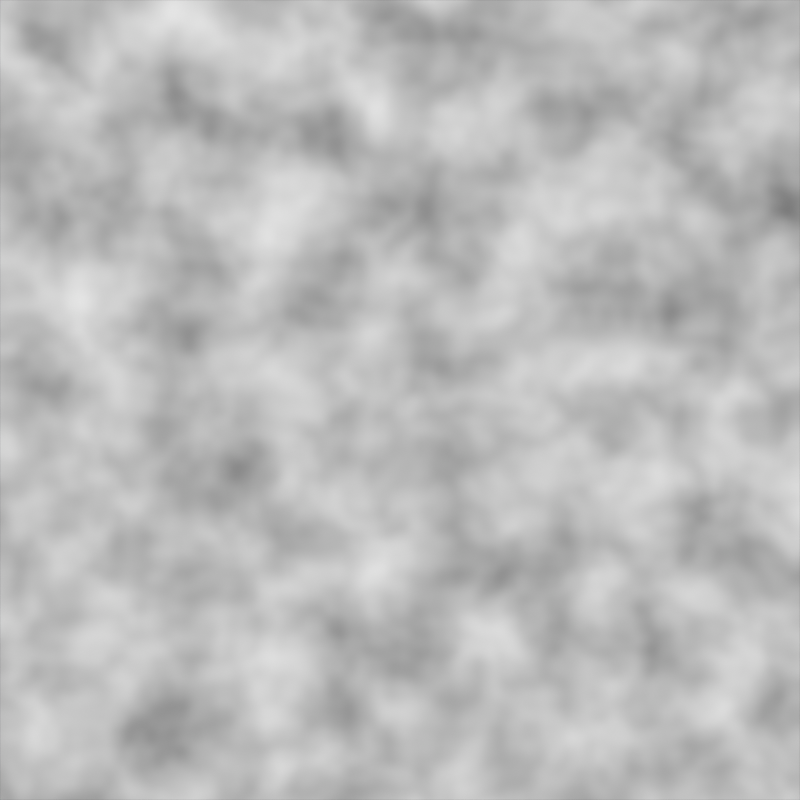 # Source: sus.blend  (saved by Blender 2.93.21; exported with 4.5.12 LTS)
import bpy
from mathutils import Matrix  # noqa: F401  (used for matrix-valued properties, if any)

bpy.ops.wm.read_factory_settings(use_empty=True)
scene = bpy.context.scene
scene.name = 'Scene'

# ---- collections
col_sus = bpy.data.collections.new('sus'); scene.collection.children.link(col_sus)
col_grass = bpy.data.collections.new('grass'); scene.collection.children.link(col_grass)

# ---- images (referenced by path relative to the original .blend; pixels are not part of the script)
import os
ASSET_DIR = os.environ.get("B2B_ASSET_DIR", "")  # directory of the original .blend (textures are referenced by path, not embedded)
HERE = os.path.dirname(os.path.abspath(__file__))  # packed textures are extracted next to this script under _unpacked/

def load_image(name, relpath, width, height, colorspace="sRGB"):
    """Load a texture the original file referenced (path relative to the .blend, or extracted next to this script)."""
    p = next((c for c in (os.path.join(HERE, relpath), os.path.join(ASSET_DIR, relpath)) if relpath and os.path.exists(c)), "")
    if p:
        img = bpy.data.images.load(p, check_existing=True)
        img.name = name
    else:  # same state as the original file: an image datablock whose file is absent (Cycles renders it pink)
        img = bpy.data.images.new(name, width, height)
        img.source = "FILE"
        img.filepath = "//" + (relpath or name)
    img.colorspace_settings.name = colorspace
    return img
img_grass4k = load_image('Grass4k', 'Grass4k.png', 1024, 1024, 'sRGB')
img_grassheight4kraw = load_image('GrassHeight4kRAW', 'GrassHeightmap.png', 1024, 1024, 'sRGB')

# ---- materials (node trees are filled in below, after node groups)
mat_susmain = bpy.data.materials.new('susmain')
mat_susmain.alpha_threshold = 0.0
mat_susmain.line_color = (0.0, 0.0, 0.0, 1.0)
mat_susface = bpy.data.materials.new('susface')
mat_metal = bpy.data.materials.new('metal')
mat_grass = bpy.data.materials.new('grass')

# ---- material node trees
mat_susmain.use_nodes = True; mat_susmain.node_tree.nodes.clear()
_N = mat_susmain.node_tree.nodes; _L = mat_susmain.node_tree.links
n0 = _N.new('ShaderNodeOutputMaterial'); n0.name = 'Material Output'; n0.location = (300, 300)
n1 = _N.new('ShaderNodeBsdfPrincipled'); n1.name = 'Principled BSDF'; n1.location = (10, 300)
n1.distribution = 'GGX'
n1.subsurface_method = 'BURLEY'
n1.inputs[0].default_value = (0.8, 0.002725, 0.0, 1.0)
n1.inputs[2].default_value = 0.4
n1.inputs[3].default_value = 1.45
n1.inputs[27].default_value = (0.0, 0.0, 0.0, 1.0)
n1.inputs[28].default_value = 1.0
_L.new(n1.outputs[0], n0.inputs[0])
n0.is_active_output = True
mat_susface.use_nodes = True; mat_susface.node_tree.nodes.clear()
_N = mat_susface.node_tree.nodes; _L = mat_susface.node_tree.links
n0 = _N.new('ShaderNodeBsdfPrincipled'); n0.name = 'Principled BSDF'; n0.location = (10, 300)
n0.distribution = 'GGX'
n0.subsurface_method = 'BURLEY'
n0.inputs[0].default_value = (0.115, 0.7325, 0.8, 1.0)
n0.inputs[3].default_value = 1.45
n0.inputs[27].default_value = (0.0, 0.0, 0.0, 1.0)
n0.inputs[28].default_value = 1.0
n1 = _N.new('ShaderNodeOutputMaterial'); n1.name = 'Material Output'; n1.location = (300, 300)
_L.new(n0.outputs[0], n1.inputs[0])
n1.is_active_output = True
mat_metal.use_nodes = True; mat_metal.node_tree.nodes.clear()
_N = mat_metal.node_tree.nodes; _L = mat_metal.node_tree.links
n0 = _N.new('ShaderNodeBsdfPrincipled'); n0.name = 'Principled BSDF'; n0.location = (10, 300)
n0.distribution = 'GGX'
n0.subsurface_method = 'BURLEY'
n0.inputs[1].default_value = 1.0
n0.inputs[3].default_value = 1.45
n0.inputs[27].default_value = (0.0, 0.0, 0.0, 1.0)
n0.inputs[28].default_value = 1.0
n1 = _N.new('ShaderNodeOutputMaterial'); n1.name = 'Material Output'; n1.location = (300, 300)
_L.new(n0.outputs[0], n1.inputs[0])
n1.is_active_output = True
mat_grass.use_nodes = True; mat_grass.node_tree.nodes.clear()
_N = mat_grass.node_tree.nodes; _L = mat_grass.node_tree.links
n0 = _N.new('ShaderNodeTexNoise'); n0.name = 'Noise Texture'; n0.location = (-93, -97)
n0.inputs[2].default_value = 9.1
n0.inputs[8].default_value = 0.1
n1 = _N.new('ShaderNodeTexImage'); n1.name = 'Image Texture'; n1.location = (387, -376)
n1.image = img_grass4k
n2 = _N.new('ShaderNodeEmission'); n2.name = 'Emission'; n2.location = (150, 95)
n3 = _N.new('ShaderNodeVectorMath'); n3.name = 'Vector Math'; n3.location = (152, -128)
n3.operation = 'MULTIPLY'
n3.inputs[0].default_value = (0.0, 1.0, 0.0)
n4 = _N.new('ShaderNodeTexImage'); n4.name = 'Image Texture.001'; n4.location = (670, -369)
n4.image = img_grassheight4kraw
n5 = _N.new('ShaderNodeOutputMaterial'); n5.name = 'Material Output'; n5.location = (711, -89)
n6 = _N.new('ShaderNodeValToRGB'); n6.name = 'ColorRamp'; n6.location = (370, 117)
while len(n6.color_ramp.elements) > 1: n6.color_ramp.elements.remove(n6.color_ramp.elements[-1])
n6.color_ramp.elements[0].position = 0.0; n6.color_ramp.elements[0].color = (0.0, 0.0, 0.0, 1.0)
_e = n6.color_ramp.elements.new(1.0); _e.color = (1.0, 1.0, 1.0, 1.0)
n7 = _N.new('ShaderNodeRGBToBW'); n7.name = 'RGB to BW'; n7.location = (399, -183)
_L.new(n0.outputs[0], n2.inputs[1])
_L.new(n0.outputs[1], n3.inputs[1])
_L.new(n3.outputs[0], n6.inputs[0])
_L.new(n3.outputs[0], n7.inputs[0])
_L.new(n7.outputs[0], n5.inputs[0])
n5.is_active_output = True

# ---- world
world_world = bpy.data.worlds.new('World'); scene.world = world_world
world_world.use_nodes = True; world_world.node_tree.nodes.clear()
_N = world_world.node_tree.nodes; _L = world_world.node_tree.links
n0 = _N.new('ShaderNodeOutputWorld'); n0.name = 'World Output'; n0.location = (300, 300)
n1 = _N.new('ShaderNodeBackground'); n1.name = 'Background'; n1.location = (10, 300)
n1.inputs[0].default_value = (0.05088, 0.05088, 0.05088, 1.0)
_L.new(n1.outputs[0], n0.inputs[0])
n0.is_active_output = True
world_world.color = (0.05088, 0.05088, 0.05088)
world_world.use_sun_shadow = False
world_world.sun_shadow_jitter_overblur = 0.0

# ---- cameras
cam_camera = bpy.data.cameras.new('Camera')
cam_camera.type = 'ORTHO'
cam_camera.clip_start = 9.5
cam_camera.clip_end = 10.5
cam_camera.ortho_scale = 10.0

# ---- lights
light_light = bpy.data.lights.new('Light', 'POINT')
light_light.transmission_factor = 0.0
light_light.energy = 1000.0
light_light.shadow_soft_size = 0.1
light_light.shadow_maximum_resolution = 0.006
light_light.use_absolute_resolution = True

# ---- meshes
me_cube = bpy.data.meshes.new('Cube')
me_cube.from_pydata([(1.0, 0.7261, 0.8887), (0.763, -0.5747, 3.523), (0.763, -0.5747, 0.8443), (-1.0, 0.7261, 0.8887), (-0.763, -0.5747, 3.523), (-0.763, -0.5747, 0.8443), (-0.763, -0.5747, 2.184), (0.763, -0.5747, 2.184), (-1.0, 0.7261, 3.889), (1.0, 0.7261, 3.889), (1.0, 0.7261, 2.389), (-1.0, 0.7261, 2.389), (-0.4296, 1.097, 3.397), (0.4296, 1.097, 3.397), (0.4296, 1.097, 2.881), (-0.4296, 1.097, 2.881), (-0.6262, 0.8192, 2.763), (0.6262, 0.8192, 2.763), (0.6262, 0.8192, 3.515), (-0.6262, 0.8192, 3.515), (0.0, -0.5747, 0.8443), (0.0, 0.7261, 0.8887), (-1.0, 0.7261, -0.1113), (-1.0, -0.5747, -0.1113), (0.0, 0.7261, -0.1113), (0.0, -0.5747, -0.1113), (0.0, -0.5747, -0.1113), (1.0, -0.5747, -0.1113), (1.0, 0.7261, -0.1113), (0.0, 0.7261, -0.1113), (-1.0, -0.5747, 2.389), (-1.0, -0.5747, 3.889), (1.0, -0.5747, 2.389), (1.0, -0.5747, 0.8887), (1.0, -0.5747, 3.889), (0.0, -0.5747, 0.8887), (-1.0, -0.5747, 0.8887), (0.763, -1.19, 2.184), (-0.763, -1.19, 2.184), (-0.763, -1.19, 3.523), (0.763, -1.19, 0.8443), (0.763, -1.19, 3.523), (0.0, -1.19, 0.8443), (-0.763, -1.19, 0.8443), (0.783, 0.7261, 3.672), (0.6262, 0.8829, 3.515), (0.7046, 0.7471, 3.593), (0.6472, 0.8045, 3.536), (-0.6262, 0.8829, 3.515), (-0.783, 0.7261, 3.672), (-0.6472, 0.8045, 3.536), (-0.7046, 0.7471, 3.593), (0.783, 0.7261, 2.606), (0.6262, 0.8829, 2.763), (0.7046, 0.7471, 2.684), (0.6472, 0.8045, 2.742), (-0.6262, 0.8829, 2.763), (-0.783, 0.7261, 2.606), (-0.6472, 0.8045, 2.742), (-0.7046, 0.7471, 2.684), (0.0, 1.013, 1.064), (-0.7082, 1.013, 1.064), (0.7082, 1.013, 2.126), (0.7082, 1.013, 1.064), (-0.7082, 1.013, 2.126)], [], [(9, 8, 31, 34), (1, 4, 39, 41), (30, 31, 8, 11), (3, 21, 24, 22), (10, 9, 34, 32), (17, 16, 15, 14), (10, 0, 63, 62), (0, 10, 32, 33), (36, 30, 11, 3), (6, 5, 43, 38), (45, 53, 17, 18), (56, 48, 19, 16), (53, 56, 16, 17), (15, 12, 13, 14), (18, 17, 14, 13), (16, 19, 12, 15), (19, 18, 13, 12), (44, 49, 8, 9), (49, 57, 11, 8), (52, 44, 9, 10), (57, 52, 10, 11), (22, 24, 25, 23), (21, 0, 28, 29), (21, 35, 25, 24), (36, 3, 22, 23), (35, 36, 23, 25), (26, 29, 28, 27), (33, 35, 26, 27), (35, 21, 29, 26), (0, 33, 27, 28), (6, 4, 31, 30), (7, 2, 33, 32), (4, 1, 34, 31), (2, 20, 35, 33), (5, 6, 30, 36), (1, 7, 32, 34), (20, 5, 36, 35), (37, 41, 39, 38), (40, 37, 38, 43, 42), (4, 6, 38, 39), (7, 1, 41, 37), (20, 2, 40, 42), (2, 7, 37, 40), (5, 20, 42, 43), (49, 44, 46, 51), (51, 46, 47, 50), (50, 47, 45, 48), (44, 52, 54, 46), (46, 54, 55, 47), (47, 55, 53, 45), (48, 56, 58, 50), (50, 58, 59, 51), (51, 59, 57, 49), (56, 53, 55, 58), (58, 55, 54, 59), (59, 54, 52, 57), (48, 45, 18, 19), (61, 64, 62, 63, 60), (0, 21, 60, 63), (3, 11, 64, 61), (11, 10, 62, 64), (21, 3, 61, 60)])
me_cube.polygons.foreach_set('use_smooth', [True] * 62)
me_cube.polygons.foreach_set('material_index', [0, 0, 0, 0, 0, 1, 0, 0, 0, 0, 1, 1, 1, 1, 1, 1, 1, 0, 0, 0, 0, 0, 0, 0, 0, 0, 0, 0, 0, 0, 0, 0, 0, 0, 0, 0, 0, 0, 0, 0, 0, 0, 0, 0, 0, 0, 2, 0, 0, 2, 2, 0, 0, 2, 0, 0, 1, 0, 0, 0, 0, 0])
_uv = me_cube.uv_layers.new(name='UVMap')
_uv.uv.foreach_set('vector', [0.1859, 0.5767, 0.1859, 0.865, 0.0, 0.865, 0.0, 0.5767, 1.0, 0.4389, 1.0, 0.6589, 0.912, 0.6589, 0.912, 0.4389, 0.2295, 0.3604, 0.2295, 0.5767, 0.04201, 0.5767, 0.04201, 0.3604, 0.9475, 0.1442, 0.9475, 0.0, 0.9665, 2.271e-10, 0.9665, 0.1442, 0.417, 0.3604, 0.417, 0.5767, 0.2295, 0.5767, 0.2295, 0.3604, 0.8879, 0.4006, 0.8879, 0.22, 0.9294, 0.2484, 0.9294, 0.3722, 0.417, 0.3604, 0.417, 0.1442, 0.4591, 0.1694, 0.4591, 0.3226, 0.417, 0.1442, 0.417, 0.3604, 0.2295, 0.3604, 0.2295, 0.1442, 0.2295, 0.1442, 0.2295, 0.3604, 0.04201, 0.3604, 0.04201, 0.1442, 0.7474, 0.1931, 0.7474, 0.0, 0.8362, 0.0, 0.8362, 0.1931, 0.6934, 0.9336, 0.6934, 0.8251, 0.7025, 0.8251, 0.7025, 0.9336, 0.6934, 0.8251, 0.6934, 0.9336, 0.6842, 0.9336, 0.6842, 0.8251, 0.4587, 0.7573, 0.4587, 0.9378, 0.4496, 0.9378, 0.4496, 0.7573, 0.8879, 0.3722, 0.8781, 0.3722, 0.8781, 0.2484, 0.8879, 0.2484, 0.6437, 0.8251, 0.6437, 0.9336, 0.6032, 0.9165, 0.6032, 0.8421, 0.6842, 0.8251, 0.6842, 0.9336, 0.6437, 0.9165, 0.6437, 0.8421, 0.8362, 0.4006, 0.8362, 0.22, 0.8781, 0.2484, 0.8781, 0.3722, 0.19, 0.608, 0.19, 0.8338, 0.1859, 0.865, 0.1859, 0.5767, 0.19, 0.8338, 0.2103, 0.8338, 0.2145, 0.865, 0.1859, 0.865, 0.2103, 0.608, 0.19, 0.608, 0.1859, 0.5767, 0.2145, 0.5767, 0.2103, 0.8338, 0.2103, 0.608, 0.2145, 0.5767, 0.2145, 0.865, 0.912, 0.813, 0.7678, 0.813, 0.7678, 0.6264, 0.912, 0.6264, 0.4248, 0.9466, 0.4248, 0.8025, 0.4439, 0.8025, 0.4439, 0.9466, 0.7678, 0.6264, 0.7678, 0.4389, 0.912, 0.4389, 0.912, 0.6264, 0.2295, 0.1442, 0.04201, 0.1442, 0.04201, 0.0, 0.2295, 1.49e-08, 0.912, 0.9572, 0.7678, 0.9572, 0.7678, 0.813, 0.912, 0.813, 0.4248, 0.7642, 0.4248, 0.9508, 0.2806, 0.9508, 0.2806, 0.7642, 0.4591, 0.9693, 0.4591, 0.8251, 0.6032, 0.8251, 0.6032, 0.9693, 0.2806, 0.7642, 0.2806, 0.5767, 0.4248, 0.5767, 0.4248, 0.7642, 0.417, 0.1442, 0.2295, 0.1442, 0.2295, 0.0, 0.417, 1.49e-08, 0.4932, 0.1931, 0.4932, 0.3862, 0.4591, 0.4389, 0.4591, 0.2227, 0.7132, 0.1931, 0.7132, 0.0, 0.7474, 0.006402, 0.7474, 0.2227, 0.4932, 0.3862, 0.7132, 0.3862, 0.7474, 0.4389, 0.4591, 0.4389, 0.9556, 0.9131, 0.9556, 0.8031, 0.9565, 0.8031, 0.9565, 0.9473, 0.4932, 0.0, 0.4932, 0.1931, 0.4591, 0.2227, 0.4591, 0.006402, 0.7132, 0.3862, 0.7132, 0.1931, 0.7474, 0.2227, 0.7474, 0.4389, 0.9556, 0.8031, 0.9556, 0.6931, 0.9565, 0.6589, 0.9565, 0.8031, 0.6791, 0.632, 0.6791, 0.8251, 0.4591, 0.8251, 0.4591, 0.632, 0.6791, 0.4389, 0.6791, 0.632, 0.4591, 0.632, 0.4591, 0.4389, 0.5691, 0.4389, 0.7474, 0.3862, 0.7474, 0.1931, 0.8362, 0.1931, 0.8362, 0.3862, 0.7678, 0.632, 0.7678, 0.8251, 0.6791, 0.8251, 0.6791, 0.632, 0.9245, 0.11, 0.9245, 0.22, 0.8362, 0.22, 0.8362, 0.11, 0.7678, 0.4389, 0.7678, 0.632, 0.6791, 0.632, 0.6791, 0.4389, 0.9245, 0.0, 0.9245, 0.11, 0.8362, 0.11, 0.8362, 0.0, 0.19, 0.8338, 0.19, 0.608, 0.1945, 0.6193, 0.1945, 0.8225, 0.1945, 0.8225, 0.1945, 0.6193, 0.2038, 0.6276, 0.2038, 0.8142, 0.2038, 0.8142, 0.2038, 0.6276, 0.2154, 0.6306, 0.2154, 0.8112, 0.9524, 0.22, 0.9524, 0.3737, 0.9492, 0.3624, 0.9492, 0.2313, 0.9492, 0.2313, 0.9492, 0.3624, 0.9408, 0.3541, 0.9408, 0.2396, 0.9408, 0.2396, 0.9408, 0.3541, 0.9294, 0.3511, 0.9294, 0.2426, 0.9245, 0.1311, 0.9245, 0.0226, 0.9358, 0.01957, 0.9358, 0.1341, 0.9358, 0.1341, 0.9358, 0.01957, 0.9443, 0.0113, 0.9443, 0.1424, 0.9443, 0.1424, 0.9443, 0.0113, 0.9475, 0.0, 0.9475, 0.1537, 0.4496, 0.5993, 0.4496, 0.7799, 0.438, 0.7829, 0.438, 0.5963, 0.438, 0.5963, 0.438, 0.7829, 0.429, 0.7912, 0.429, 0.588, 0.429, 0.588, 0.429, 0.7912, 0.4248, 0.8025, 0.4248, 0.5767, 0.4496, 0.7573, 0.4496, 0.5767, 0.4587, 0.5767, 0.4587, 0.7573, 0.2806, 0.823, 0.2604, 0.823, 0.2604, 0.6188, 0.2806, 0.6188, 0.2806, 0.7209, 0.912, 0.9473, 0.912, 0.8031, 0.9556, 0.8031, 0.9556, 0.9052, 0.04201, 0.1442, 0.04201, 0.3604, 0.0, 0.3226, 0.0, 0.1694, 0.2145, 0.865, 0.2145, 0.5767, 0.2604, 0.6188, 0.2604, 0.823, 0.912, 0.8031, 0.912, 0.6589, 0.9556, 0.701, 0.9556, 0.8031])
me_cube.materials.append(mat_susmain)
me_cube.materials.append(mat_susface)
me_cube.materials.append(mat_metal)
me_cube.use_remesh_preserve_volume = False
me_cube.use_remesh_preserve_attributes = False
me_cube.use_mirror_vertex_groups = False
me_cube.update()
me_plane = bpy.data.meshes.new('Plane')
me_plane.from_pydata([(-1.0, -1.0, 0.0), (1.0, -1.0, 0.0), (-1.0, 1.0, 0.0), (1.0, 1.0, 0.0)], [], [(0, 1, 3, 2)])
_uv = me_plane.uv_layers.new(name='UVMap')
_uv.uv.foreach_set('vector', [0.0, 0.0, 1.0, 0.0, 1.0, 1.0, 0.0, 1.0])
me_plane.materials.append(mat_grass)
me_plane.use_remesh_fix_poles = True
me_plane.use_remesh_preserve_attributes = False
me_plane.update()
arm_armature = bpy.data.armatures.new('Armature')  # bones are not reproduced

# ---- objects
ob_amoung = bpy.data.objects.new('Amoung', me_cube)
ob_light = bpy.data.objects.new('Light', light_light)
ob_armature = bpy.data.objects.new('Armature', arm_armature)
ob_plane = bpy.data.objects.new('Plane', me_plane)
ob_camera = bpy.data.objects.new('Camera', cam_camera)

# ---- transforms, parenting, visibility, modifiers, constraints
ob_amoung.parent = ob_armature
ob_amoung.location = (0.0, 0.0, 0.0)
ob_amoung.lock_rotations_4d = False
ob_amoung.empty_display_type = 'ARROWS'
ob_amoung.lineart.crease_threshold = 0.0
_vg = ob_amoung.vertex_groups.new(name='Root')
_vg.add([0, 1, 2, 3, 4, 5, 6, 7, 8, 9, 10, 11, 12, 13, 14, 15, 16, 17, 18, 19, 20, 21, 22, 23, 24, 25, 26, 27, 28, 29, 30, 31, 32, 33, 34, 35, 36, 37, 38, 39, 40, 41, 42, 43, 44, 45, 46, 47, 48, 49, 50, 51, 52, 53, 54, 55, 56, 57, 58, 59, 60, 61, 62, 63, 64], 1.0, 'REPLACE')
_vg = ob_amoung.vertex_groups.new(name='RightHip')
_vg = ob_amoung.vertex_groups.new(name='RightLeg')
_vg.add([0, 21, 26, 27, 28, 29, 33, 35], 1.0, 'REPLACE')
_vg = ob_amoung.vertex_groups.new(name='LeftHip')
_vg = ob_amoung.vertex_groups.new(name='LeftLeg')
_vg.add([3, 21, 22, 23, 24, 25, 35, 36], 1.0, 'REPLACE')
_m = ob_amoung.modifiers.new('Subdivision', 'SUBSURF')
_m.levels = 2
_m = ob_amoung.modifiers.new('Armature', 'ARMATURE')
_m.object = ob_armature
ob_light.location = (4.076, 1.005, 5.904)
ob_light.rotation_euler = (0.6503, 0.05522, 1.866)
ob_light.lock_rotations_4d = False
ob_light.empty_display_type = 'ARROWS'
ob_light.color = (0.0, 0.0, 0.0, 0.0)
ob_light.lineart.crease_threshold = 0.0
ob_armature.location = (0.0, 0.0, 0.0)
ob_armature.show_in_front = True
ob_plane.location = (0.0, 0.0, 0.0)
ob_plane.scale = (5.0, 5.0, 5.0)
ob_camera.location = (0.0, 0.0, 10.0)
ob_camera.lock_rotations_4d = False
ob_camera.empty_display_type = 'ARROWS'
ob_camera.color = (0.0, 0.0, 0.0, 0.0)
ob_camera.display_type = 'WIRE'
ob_camera.lineart.crease_threshold = 0.0

# ---- collection membership
col_sus.objects.link(ob_amoung)
col_sus.objects.link(ob_light)
col_sus.objects.link(ob_armature)
col_grass.objects.link(ob_plane)
col_grass.objects.link(ob_camera)
def _layer_coll(name, lc=None):
    lc = lc or bpy.context.view_layer.layer_collection
    for c in lc.children:
        if c.name == name: return c
        r = _layer_coll(name, c)
        if r: return r
_layer_coll('sus').exclude = True

# ---- scene / render settings (as saved in the file)
scene.camera = ob_camera
scene.frame_start = 1; scene.frame_end = 24; scene.frame_set(10)
scene.render.engine = 'CYCLES'
scene.render.image_settings.color_mode = 'BW'
scene.render.image_settings.color_depth = '16'
scene.render.image_settings.compression = 0
scene.render.resolution_x = 2048
scene.render.resolution_y = 2048
scene.render.use_compositing = False
scene.render.use_sequencer = False
scene.cycles.use_denoising = False
scene.cycles.samples = 512
scene.cycles.sampling_pattern = 'TABULATED_SOBOL'
scene.cycles.use_adaptive_sampling = False
scene.cycles.use_light_tree = False
scene.cycles.bake_type = 'EMIT'
scene.view_settings.look = 'High Contrast'
scene.view_settings.view_transform = 'Standard'
scene.view_settings.exposure = 0.5
bpy.context.view_layer.update()

